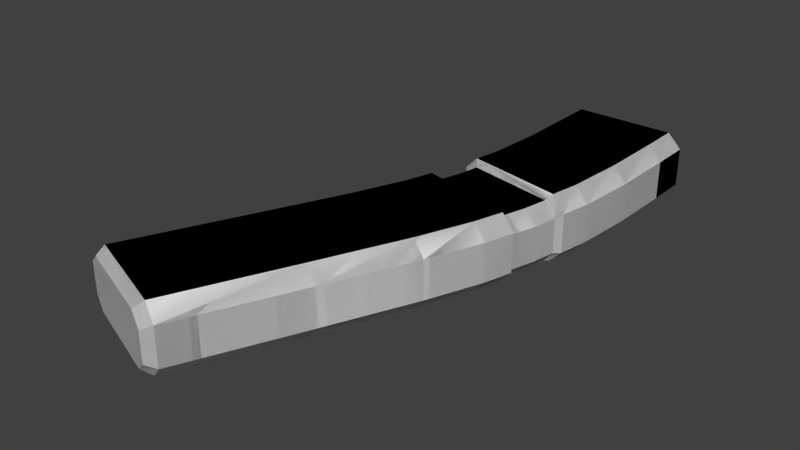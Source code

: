 # Source: a_slaglarge.blend  (saved by Blender 2.76.0; exported with 4.5.12 LTS)
import bpy
from mathutils import Matrix  # noqa: F401  (used for matrix-valued properties, if any)

bpy.ops.wm.read_factory_settings(use_empty=True)
scene = bpy.context.scene
scene.name = 'Scene'

# ---- collections
col_collection_1 = bpy.data.collections.new('Collection 1'); scene.collection.children.link(col_collection_1)

# ---- world
world_world = bpy.data.worlds.new('World'); scene.world = world_world
world_world.color = (0.05088, 0.05088, 0.05088)
world_world.use_sun_shadow = False
world_world.sun_shadow_jitter_overblur = 0.0
world_world.cycles.sampling_method = 'NONE'
world_world.cycles.sample_map_resolution = 256

# ---- meshes
me_cube_000 = bpy.data.meshes.new('Cube.000')
me_cube_000.from_pydata([(0.02205, -0.02815, 0.006475), (0.03229, -0.03079, 0.04517), (-0.0595, -0.007202, 0.01689), (-0.04924, -0.009839, 0.05559), (-0.0595, -0.007202, 0.04517), (0.02188, -0.02811, 0.05559), (-0.04902, -0.009895, 0.006475), (0.03229, -0.03079, 0.01689), (0.04159, 0.009349, 0.01689), (0.03108, 0.01154, 0.05559), (-0.04058, 0.02649, 0.006475), (-0.05118, 0.0287, 0.04517), (0.03124, 0.01151, 0.006475), (-0.0408, 0.02654, 0.05559), (-0.05118, 0.0287, 0.01689), (0.04159, 0.009349, 0.04517), (0.03614, -0.03543, 0.01797), (0.02483, -0.0325, 0.006459), (0.03614, -0.03543, 0.04922), (0.02465, -0.03245, 0.06073), (-0.06524, -0.009221, 0.01797), (-0.05366, -0.01221, 0.006459), (-0.06524, -0.009221, 0.04922), (-0.05391, -0.01215, 0.06073), (0.04712, 0.01198, 0.01797), (0.03568, 0.01434, 0.006459), (0.04712, 0.01198, 0.04922), (0.0355, 0.01438, 0.06073), (-0.05542, 0.03318, 0.01797), (-0.04371, 0.03076, 0.006459), (-0.05542, 0.03318, 0.04922), (-0.04395, 0.03081, 0.06073), (-0.1587, -0.2415, 0.02114), (-0.1485, -0.2454, 0.01197), (-0.1487, -0.2453, 0.05522), (-0.1587, -0.2415, 0.04605), (-0.0373, 0.1716, 0.006459), (-0.04886, 0.1716, 0.01797), (-0.04886, 0.1716, 0.04922), (-0.0373, 0.1716, 0.06073), (-0.07767, -0.272, 0.01197), (-0.06764, -0.2758, 0.02114), (-0.06764, -0.2758, 0.04605), (-0.07783, -0.2719, 0.05522), (0.05588, 0.1716, 0.01797), (0.04434, 0.1716, 0.006459), (0.04434, 0.1716, 0.06073), (0.05588, 0.1716, 0.04922), (-0.1059, -0.1431, 0.06073), (-0.1168, -0.1392, 0.04922), (-0.07602, -0.07484, 0.06073), (-0.08709, -0.07116, 0.04922), (-0.05997, -0.03341, 0.06073), (-0.07123, -0.03022, 0.04922), (-0.04408, 0.008234, 0.05559), (-0.05441, 0.01064, 0.04517), (-0.04007, 0.05251, 0.06073), (-0.05159, 0.05459, 0.04922), (-0.03724, 0.0965, 0.06073), (-0.0488, 0.09794, 0.04922), (-0.04886, 0.1382, 0.04922), (-0.0373, 0.1382, 0.06073), (-0.0373, 0.1382, 0.006459), (-0.04886, 0.1382, 0.01797), (-0.03699, 0.09647, 0.006459), (-0.0488, 0.09794, 0.01797), (-0.03982, 0.05247, 0.006459), (-0.05159, 0.05459, 0.01797), (-0.04386, 0.008182, 0.006475), (-0.05441, 0.01064, 0.01689), (-0.05973, -0.03348, 0.006459), (-0.07123, -0.03022, 0.01797), (-0.07579, -0.07492, 0.006459), (-0.08709, -0.07116, 0.01797), (-0.1168, -0.1392, 0.01797), (-0.1057, -0.1432, 0.006459), (0.04434, 0.1383, 0.06073), (0.05588, 0.1383, 0.04922), (0.04341, 0.08644, 0.06073), (0.05514, 0.08498, 0.04922), (0.03981, 0.03809, 0.06073), (0.05149, 0.03598, 0.04922), (0.02744, -0.008454, 0.05559), (0.03791, -0.0109, 0.04517), (0.01811, -0.05558, 0.06073), (0.02953, -0.05882, 0.04922), (0.001059, -0.1005, 0.06073), (0.01229, -0.1042, 0.04922), (-0.01829, -0.1746, 0.04922), (-0.02937, -0.1707, 0.06073), (-0.0292, -0.1707, 0.006459), (-0.01829, -0.1746, 0.01797), (0.001237, -0.1006, 0.006459), (0.01229, -0.1042, 0.01797), (0.01829, -0.05563, 0.006459), (0.02953, -0.05882, 0.01797), (0.0276, -0.008492, 0.006475), (0.03791, -0.0109, 0.01689), (0.04, 0.03806, 0.006459), (0.05149, 0.03598, 0.01797), (0.0436, 0.08642, 0.006459), (0.05514, 0.08498, 0.01797), (0.05588, 0.1383, 0.01797), (0.04434, 0.1383, 0.006459), (-0.1477, -0.2378, 0.006459), (-0.1587, -0.2337, 0.01797), (-0.07148, -0.2659, 0.06073), (-0.06047, -0.2699, 0.04922), (-0.1479, -0.2377, 0.06073), (-0.1587, -0.2337, 0.04922), (-0.0713, -0.2659, 0.006459), (-0.06047, -0.2699, 0.01797), (-0.0322, 0.1716, 0.05474), (-0.04221, 0.1716, 0.04577), (0.03924, 0.1716, 0.01244), (0.04924, 0.1716, 0.02141), (-0.04221, 0.1716, 0.02141), (-0.0322, 0.1716, 0.01244), (0.04924, 0.1716, 0.04577), (0.03924, 0.1716, 0.05474), (-0.0322, 0.1588, 0.05474), (-0.04221, 0.1588, 0.04577), (0.03924, 0.1588, 0.01244), (0.04924, 0.1588, 0.02141), (-0.04221, 0.1588, 0.02141), (-0.0322, 0.1588, 0.01244), (0.04924, 0.1588, 0.04577), (0.03924, 0.1588, 0.05474)], [], [(62, 36, 45, 103), (47, 77, 102, 44), (108, 34, 43, 106), (60, 38, 37, 63), (107, 42, 41, 111), (38, 39, 112, 113), (51, 53, 71, 73), (4, 55, 69, 2), (30, 57, 67, 28), (57, 59, 65, 67), (59, 60, 63, 65), (64, 62, 103, 100), (42, 43, 34, 35, 32, 33, 40, 41), (77, 79, 101, 102), (75, 72, 92, 90), (72, 70, 94, 92), (6, 68, 96, 0), (29, 66, 98, 25), (66, 64, 100, 98), (49, 51, 73, 74), (79, 81, 99, 101), (15, 83, 97, 8), (18, 85, 95, 16), (85, 87, 93, 95), (87, 88, 91, 93), (12, 25, 24, 8), (104, 75, 90, 110), (48, 108, 106, 89), (50, 48, 89, 86), (61, 39, 38, 60), (104, 33, 32, 105), (106, 43, 42, 107), (103, 45, 44, 102), (108, 48, 49, 109), (48, 50, 51, 49), (50, 52, 53, 51), (3, 54, 55, 4), (31, 56, 57, 30), (56, 58, 59, 57), (58, 61, 60, 59), (36, 62, 63, 37), (62, 64, 65, 63), (64, 66, 67, 65), (10, 68, 69, 14), (21, 70, 71, 20), (70, 72, 73, 71), (72, 75, 74, 73), (46, 76, 77, 47), (76, 78, 79, 77), (78, 80, 81, 79), (9, 82, 83, 15), (19, 84, 85, 18), (84, 86, 87, 85), (86, 89, 88, 87), (110, 90, 91, 111), (90, 92, 93, 91), (92, 94, 95, 93), (0, 96, 97, 7), (25, 98, 99, 24), (98, 100, 101, 99), (100, 103, 102, 101), (109, 49, 74, 105), (80, 27, 26, 81), (66, 29, 28, 67), (13, 31, 30, 11), (81, 26, 24, 99), (10, 29, 25, 12), (11, 30, 28, 14), (94, 17, 16, 95), (5, 19, 18, 1), (6, 21, 20, 2), (52, 23, 22, 53), (52, 50, 86, 84), (1, 18, 16, 7), (70, 21, 17, 94), (53, 22, 20, 71), (55, 11, 14, 69), (68, 10, 12, 96), (54, 13, 11, 55), (27, 9, 15, 26), (29, 10, 14, 28), (96, 12, 8, 97), (26, 15, 8, 24), (83, 1, 7, 97), (68, 6, 2, 69), (82, 5, 1, 83), (17, 0, 7, 16), (23, 3, 4, 22), (21, 6, 0, 17), (22, 4, 2, 20), (35, 109, 105, 32), (40, 110, 111, 41), (34, 108, 109, 35), (89, 106, 107, 88), (75, 104, 105, 74), (33, 104, 110, 40), (88, 107, 111, 91), (116, 113, 121, 124), (45, 36, 117, 114), (44, 45, 114, 115), (46, 47, 118, 119), (47, 44, 115, 118), (37, 38, 113, 116), (36, 37, 116, 117), (122, 127, 126, 123), (117, 116, 124, 125), (113, 112, 120, 121), (114, 117, 125, 122), (119, 118, 126, 127), (115, 114, 122, 123), (118, 115, 123, 126), (120, 127, 122, 125), (121, 120, 125, 124), (31, 13, 9, 27), (119, 127, 120, 112), (54, 3, 5, 82), (56, 31, 27, 80), (13, 54, 82, 9), (39, 61, 76, 46), (61, 58, 78, 76), (58, 56, 80, 78), (23, 52, 84, 19), (46, 119, 112, 39), (3, 23, 19, 5)])
me_cube_000.polygons.foreach_set('use_smooth', [True] * 124)
me_cube_000.use_remesh_preserve_volume = False
me_cube_000.use_remesh_preserve_attributes = False
me_cube_000.use_mirror_vertex_groups = False
me_cube_000.update()
me_cube_001 = bpy.data.meshes.new('Cube.001')
me_cube_001.from_pydata([(0.02205, -0.02815, 0.006475), (0.03229, -0.03079, 0.04517), (-0.0595, -0.007202, 0.01689), (-0.04924, -0.009839, 0.05559), (-0.0595, -0.007202, 0.04517), (0.02188, -0.02811, 0.05559), (-0.04902, -0.009895, 0.006475), (0.03229, -0.03079, 0.01689), (0.04159, 0.009349, 0.01689), (0.03108, 0.01154, 0.05559), (-0.04058, 0.02649, 0.006475), (-0.05118, 0.0287, 0.04517), (0.03124, 0.01151, 0.006475), (-0.0408, 0.02654, 0.05559), (-0.05118, 0.0287, 0.01689), (0.04159, 0.009349, 0.04517), (0.03614, -0.03543, 0.01797), (0.02483, -0.0325, 0.006459), (0.03614, -0.03543, 0.04922), (0.02465, -0.03245, 0.06073), (-0.06524, -0.009221, 0.01797), (-0.05366, -0.01221, 0.006459), (-0.06524, -0.009221, 0.04922), (-0.05391, -0.01215, 0.06073), (0.04712, 0.01198, 0.01797), (0.03568, 0.01434, 0.006459), (0.04712, 0.01198, 0.04922), (0.0355, 0.01438, 0.06073), (-0.05542, 0.03318, 0.01797), (-0.04371, 0.03076, 0.006459), (-0.05542, 0.03318, 0.04922), (-0.04395, 0.03081, 0.06073), (-0.1587, -0.2415, 0.02114), (-0.1485, -0.2454, 0.01197), (-0.1487, -0.2453, 0.05522), (-0.1587, -0.2415, 0.04605), (-0.0373, 0.1716, 0.006459), (-0.04886, 0.1716, 0.01797), (-0.04886, 0.1716, 0.04922), (-0.0373, 0.1716, 0.06073), (-0.07767, -0.272, 0.01197), (-0.06764, -0.2758, 0.02114), (-0.06764, -0.2758, 0.04605), (-0.07783, -0.2719, 0.05522), (0.05588, 0.1716, 0.01797), (0.04434, 0.1716, 0.006459), (0.04434, 0.1716, 0.06073), (0.05588, 0.1716, 0.04922), (-0.1059, -0.1431, 0.06073), (-0.1168, -0.1392, 0.04922), (-0.07602, -0.07484, 0.06073), (-0.08709, -0.07116, 0.04922), (-0.05997, -0.03341, 0.06073), (-0.07123, -0.03022, 0.04922), (-0.04408, 0.008234, 0.05559), (-0.05441, 0.01064, 0.04517), (-0.04007, 0.05251, 0.06073), (-0.05159, 0.05459, 0.04922), (-0.03724, 0.0965, 0.06073), (-0.0488, 0.09794, 0.04922), (-0.04886, 0.1382, 0.04922), (-0.0373, 0.1382, 0.06073), (-0.0373, 0.1382, 0.006459), (-0.04886, 0.1382, 0.01797), (-0.03699, 0.09647, 0.006459), (-0.0488, 0.09794, 0.01797), (-0.03982, 0.05247, 0.006459), (-0.05159, 0.05459, 0.01797), (-0.04386, 0.008182, 0.006475), (-0.05441, 0.01064, 0.01689), (-0.05973, -0.03348, 0.006459), (-0.07123, -0.03022, 0.01797), (-0.07579, -0.07492, 0.006459), (-0.08709, -0.07116, 0.01797), (-0.1168, -0.1392, 0.01797), (-0.1057, -0.1432, 0.006459), (0.04434, 0.1383, 0.06073), (0.05588, 0.1383, 0.04922), (0.04341, 0.08644, 0.06073), (0.05514, 0.08498, 0.04922), (0.03981, 0.03809, 0.06073), (0.05149, 0.03598, 0.04922), (0.02744, -0.008454, 0.05559), (0.03791, -0.0109, 0.04517), (0.01811, -0.05558, 0.06073), (0.02953, -0.05882, 0.04922), (0.001059, -0.1005, 0.06073), (0.01229, -0.1042, 0.04922), (-0.01829, -0.1746, 0.04922), (-0.02937, -0.1707, 0.06073), (-0.0292, -0.1707, 0.006459), (-0.01829, -0.1746, 0.01797), (0.001237, -0.1006, 0.006459), (0.01229, -0.1042, 0.01797), (0.01829, -0.05563, 0.006459), (0.02953, -0.05882, 0.01797), (0.0276, -0.008492, 0.006475), (0.03791, -0.0109, 0.01689), (0.04, 0.03806, 0.006459), (0.05149, 0.03598, 0.01797), (0.0436, 0.08642, 0.006459), (0.05514, 0.08498, 0.01797), (0.05588, 0.1383, 0.01797), (0.04434, 0.1383, 0.006459), (-0.1477, -0.2378, 0.006459), (-0.1587, -0.2337, 0.01797), (-0.07148, -0.2659, 0.06073), (-0.06047, -0.2699, 0.04922), (-0.1479, -0.2377, 0.06073), (-0.1587, -0.2337, 0.04922), (-0.0713, -0.2659, 0.006459), (-0.06047, -0.2699, 0.01797), (-0.0322, 0.1716, 0.05474), (-0.04221, 0.1716, 0.04577), (0.03924, 0.1716, 0.01244), (0.04924, 0.1716, 0.02141), (-0.04221, 0.1716, 0.02141), (-0.0322, 0.1716, 0.01244), (0.04924, 0.1716, 0.04577), (0.03924, 0.1716, 0.05474), (-0.0322, 0.1588, 0.05474), (-0.04221, 0.1588, 0.04577), (0.03924, 0.1588, 0.01244), (0.04924, 0.1588, 0.02141), (-0.04221, 0.1588, 0.02141), (-0.0322, 0.1588, 0.01244), (0.04924, 0.1588, 0.04577), (0.03924, 0.1588, 0.05474)], [], [(62, 36, 45, 103), (47, 77, 102, 44), (108, 34, 43, 106), (60, 38, 37, 63), (107, 42, 41, 111), (38, 39, 112, 113), (51, 53, 71, 73), (4, 55, 69, 2), (30, 57, 67, 28), (57, 59, 65, 67), (59, 60, 63, 65), (64, 62, 103, 100), (42, 43, 34, 35, 32, 33, 40, 41), (77, 79, 101, 102), (75, 72, 92, 90), (72, 70, 94, 92), (6, 68, 96, 0), (29, 66, 98, 25), (66, 64, 100, 98), (49, 51, 73, 74), (79, 81, 99, 101), (15, 83, 97, 8), (18, 85, 95, 16), (85, 87, 93, 95), (87, 88, 91, 93), (12, 25, 24, 8), (104, 75, 90, 110), (48, 108, 106, 89), (50, 48, 89, 86), (61, 39, 38, 60), (104, 33, 32, 105), (106, 43, 42, 107), (103, 45, 44, 102), (108, 48, 49, 109), (48, 50, 51, 49), (50, 52, 53, 51), (3, 54, 55, 4), (31, 56, 57, 30), (56, 58, 59, 57), (58, 61, 60, 59), (36, 62, 63, 37), (62, 64, 65, 63), (64, 66, 67, 65), (10, 68, 69, 14), (21, 70, 71, 20), (70, 72, 73, 71), (72, 75, 74, 73), (46, 76, 77, 47), (76, 78, 79, 77), (78, 80, 81, 79), (9, 82, 83, 15), (19, 84, 85, 18), (84, 86, 87, 85), (86, 89, 88, 87), (110, 90, 91, 111), (90, 92, 93, 91), (92, 94, 95, 93), (0, 96, 97, 7), (25, 98, 99, 24), (98, 100, 101, 99), (100, 103, 102, 101), (109, 49, 74, 105), (80, 27, 26, 81), (66, 29, 28, 67), (13, 31, 30, 11), (81, 26, 24, 99), (10, 29, 25, 12), (11, 30, 28, 14), (94, 17, 16, 95), (5, 19, 18, 1), (6, 21, 20, 2), (52, 23, 22, 53), (52, 50, 86, 84), (1, 18, 16, 7), (70, 21, 17, 94), (53, 22, 20, 71), (55, 11, 14, 69), (68, 10, 12, 96), (54, 13, 11, 55), (27, 9, 15, 26), (29, 10, 14, 28), (96, 12, 8, 97), (26, 15, 8, 24), (83, 1, 7, 97), (68, 6, 2, 69), (82, 5, 1, 83), (17, 0, 7, 16), (23, 3, 4, 22), (21, 6, 0, 17), (22, 4, 2, 20), (35, 109, 105, 32), (40, 110, 111, 41), (34, 108, 109, 35), (89, 106, 107, 88), (75, 104, 105, 74), (33, 104, 110, 40), (88, 107, 111, 91), (116, 113, 121, 124), (45, 36, 117, 114), (44, 45, 114, 115), (46, 47, 118, 119), (47, 44, 115, 118), (37, 38, 113, 116), (36, 37, 116, 117), (122, 127, 126, 123), (117, 116, 124, 125), (113, 112, 120, 121), (114, 117, 125, 122), (119, 118, 126, 127), (115, 114, 122, 123), (118, 115, 123, 126), (120, 127, 122, 125), (121, 120, 125, 124), (31, 13, 9, 27), (119, 127, 120, 112), (54, 3, 5, 82), (56, 31, 27, 80), (13, 54, 82, 9), (39, 61, 76, 46), (61, 58, 78, 76), (58, 56, 80, 78), (23, 52, 84, 19), (46, 119, 112, 39), (3, 23, 19, 5)])
_uv = me_cube_001.uv_layers.new(name='UVMap')
_uv.uv.foreach_set('vector', [0.5306, 0.9048, 0.518, 0.9765, 0.649, 0.9768, 0.6639, 0.8962, 0.6178, 0.05977, 0.5362, 0.05977, 0.5362, 0.008701, 0.6178, 0.008701, 0.05511, 0.3669, 0.05326, 0.3545, 0.1635, 0.3107, 0.1743, 0.3203, 0.5492, 0.06661, 0.6194, 0.06661, 0.6194, 0.01554, 0.5492, 0.01554, 0.02339, 0.06661, 0.01431, 0.06143, 0.01431, 0.02072, 0.02339, 0.01554, 0.2944, 0.2497, 0.2703, 0.2782, 0.2574, 0.2633, 0.2779, 0.2411, 0.1711, 0.06661, 0.2254, 0.06661, 0.2254, 0.01554, 0.1711, 0.01554, 0.2691, 0.06, 0.2983, 0.06, 0.2983, 0.01378, 0.2691, 0.01378, 0.3723, 0.06661, 0.4073, 0.06661, 0.4073, 0.01554, 0.3723, 0.01554, 0.4073, 0.06661, 0.4782, 0.06661, 0.4782, 0.01554, 0.4073, 0.01554, 0.4782, 0.06661, 0.5492, 0.06661, 0.5492, 0.01554, 0.4782, 0.01554, 0.5353, 0.8323, 0.5306, 0.9048, 0.6639, 0.8962, 0.6674, 0.8159, 0.567, 0.2315, 0.5462, 0.2492, 0.4013, 0.2492, 0.3807, 0.2315, 0.3807, 0.1834, 0.4017, 0.1658, 0.5465, 0.1658, 0.567, 0.1834, 0.5382, 0.06661, 0.457, 0.06661, 0.457, 0.01554, 0.5382, 0.01554, 0.4395, 0.4854, 0.4717, 0.5513, 0.598, 0.5092, 0.5692, 0.4567, 0.4717, 0.5513, 0.4824, 0.5802, 0.6103, 0.5438, 0.598, 0.5092, 0.5356, 0.642, 0.5408, 0.6602, 0.6126, 0.6435, 0.6071, 0.6237, 0.5243, 0.7246, 0.5306, 0.7602, 0.6615, 0.7365, 0.6545, 0.6977, 0.5306, 0.7602, 0.5353, 0.8323, 0.6674, 0.8159, 0.6615, 0.7365, 0.1369, 0.06661, 0.1711, 0.06661, 0.1711, 0.01554, 0.1369, 0.01554, 0.457, 0.06661, 0.3769, 0.06661, 0.3769, 0.01554, 0.457, 0.01554, 0.3238, 0.06, 0.298, 0.06, 0.298, 0.01378, 0.3238, 0.01378, 0.2169, 0.06661, 0.1912, 0.06661, 0.1912, 0.01554, 0.2169, 0.01554, 0.1912, 0.06661, 0.1478, 0.06661, 0.1478, 0.01554, 0.1912, 0.01554, 0.1478, 0.06661, 0.07602, 0.06661, 0.07602, 0.01554, 0.1478, 0.01554, 0.6494, 0.7025, 0.6566, 0.7074, 0.6754, 0.704, 0.6665, 0.6994, 0.3961, 0.3192, 0.395, 0.4905, 0.5225, 0.4905, 0.5225, 0.3192, 0.07703, 0.5132, 0.07498, 0.3429, 0.2028, 0.3429, 0.2033, 0.5132, 0.1456, 0.5586, 0.1136, 0.4928, 0.237, 0.4819, 0.2657, 0.5196, 0.2045, 0.9115, 0.1896, 0.9769, 0.171, 0.9768, 0.1856, 0.9127, 0.3697, 0.3482, 0.3678, 0.3359, 0.3513, 0.3429, 0.3518, 0.3557, 0.1797, 0.3284, 0.1689, 0.3189, 0.1854, 0.3119, 0.1975, 0.321, 0.6639, 0.8962, 0.649, 0.9768, 0.6677, 0.9768, 0.6827, 0.895, 0.07498, 0.3429, 0.07703, 0.5132, 0.05805, 0.5132, 0.05606, 0.3429, 0.1136, 0.4928, 0.1456, 0.5586, 0.1275, 0.5646, 0.0958, 0.4996, 0.1456, 0.5586, 0.1719, 0.6264, 0.1535, 0.6316, 0.1275, 0.5646, 0.2188, 0.6741, 0.2233, 0.6899, 0.2143, 0.692, 0.2099, 0.6764, 0.1982, 0.7494, 0.2045, 0.7671, 0.1857, 0.7705, 0.1794, 0.7533, 0.2045, 0.7671, 0.2092, 0.8391, 0.1902, 0.8415, 0.1857, 0.7705, 0.2092, 0.8391, 0.2045, 0.9115, 0.1856, 0.9127, 0.1902, 0.8415, 0.518, 0.9765, 0.5306, 0.9048, 0.5144, 0.906, 0.499, 0.9765, 0.5306, 0.9048, 0.5353, 0.8323, 0.5159, 0.8348, 0.5144, 0.906, 0.5353, 0.8323, 0.5306, 0.7602, 0.5114, 0.7637, 0.5159, 0.8348, 0.5441, 0.6786, 0.5408, 0.6602, 0.5302, 0.6627, 0.5335, 0.6808, 0.4932, 0.6098, 0.4832, 0.5749, 0.4644, 0.5803, 0.4742, 0.6147, 0.4832, 0.5749, 0.4717, 0.5513, 0.4531, 0.5575, 0.4644, 0.5803, 0.4717, 0.5513, 0.4395, 0.4854, 0.4214, 0.4923, 0.4531, 0.5575, 0.3174, 0.9756, 0.3338, 0.9029, 0.3529, 0.9016, 0.3364, 0.9756, 0.3338, 0.9029, 0.3374, 0.8227, 0.3566, 0.8203, 0.3529, 0.9016, 0.3374, 0.8227, 0.3315, 0.7466, 0.3506, 0.7431, 0.3566, 0.8203, 0.2888, 0.6927, 0.2856, 0.6753, 0.2948, 0.6732, 0.298, 0.6908, 0.3012, 0.6111, 0.2928, 0.587, 0.3066, 0.5823, 0.3151, 0.6068, 0.2928, 0.587, 0.2657, 0.5196, 0.2841, 0.5135, 0.3115, 0.5817, 0.2657, 0.5196, 0.237, 0.4819, 0.2551, 0.475, 0.2841, 0.5135, 0.5225, 0.3192, 0.5225, 0.4905, 0.5408, 0.4905, 0.5408, 0.3192, 0.5692, 0.4567, 0.598, 0.5092, 0.613, 0.5048, 0.587, 0.4499, 0.598, 0.5092, 0.6124, 0.5485, 0.6308, 0.5432, 0.613, 0.5048, 0.6071, 0.6237, 0.6126, 0.6435, 0.623, 0.641, 0.6173, 0.6211, 0.6545, 0.6977, 0.6615, 0.7365, 0.6804, 0.7331, 0.6732, 0.6938, 0.6615, 0.7365, 0.6674, 0.8159, 0.6864, 0.8135, 0.6804, 0.7331, 0.6674, 0.8159, 0.6639, 0.8962, 0.6827, 0.895, 0.6864, 0.8135, 0.9877, 0.7267, 0.9877, 0.5586, 0.8119, 0.5586, 0.8119, 0.7267, 0.3315, 0.7466, 0.3244, 0.7256, 0.3434, 0.7217, 0.3506, 0.7431, 0.5306, 0.7602, 0.5243, 0.7246, 0.5051, 0.7286, 0.5114, 0.7637, 0.2033, 0.7246, 0.1982, 0.7316, 0.1794, 0.7355, 0.1863, 0.7281, 0.3769, 0.06661, 0.3416, 0.06661, 0.3416, 0.01554, 0.3769, 0.01554, 0.531, 0.724, 0.5257, 0.7309, 0.6566, 0.7074, 0.6494, 0.7025, 0.3296, 0.06, 0.3341, 0.06661, 0.3341, 0.01554, 0.3296, 0.01378, 0.6124, 0.5485, 0.6231, 0.5864, 0.6417, 0.5816, 0.6308, 0.5432, 0.303, 0.6357, 0.3074, 0.629, 0.3253, 0.6243, 0.3193, 0.6316, 0.4914, 0.6099, 0.4839, 0.6058, 0.4647, 0.6099, 0.474, 0.6136, 0.1719, 0.6264, 0.1789, 0.6474, 0.1604, 0.6522, 0.1535, 0.6316, 0.1719, 0.6264, 0.1456, 0.5586, 0.2657, 0.5196, 0.2928, 0.587, 0.2637, 0.06, 0.2597, 0.06661, 0.2597, 0.01554, 0.2637, 0.01378, 0.4824, 0.5802, 0.4923, 0.615, 0.621, 0.5818, 0.6103, 0.5438, 0.2254, 0.06661, 0.2553, 0.06661, 0.2553, 0.01554, 0.2254, 0.01554, 0.2983, 0.06, 0.3264, 0.06, 0.3264, 0.01378, 0.2983, 0.01378, 0.5408, 0.6602, 0.5441, 0.6786, 0.6163, 0.6636, 0.6126, 0.6435, 0.2233, 0.6899, 0.2262, 0.7058, 0.2171, 0.7077, 0.2143, 0.692, 0.3283, 0.7047, 0.321, 0.7, 0.3383, 0.6964, 0.3473, 0.7007, 0.5257, 0.7309, 0.531, 0.724, 0.5136, 0.7272, 0.5064, 0.7344, 0.6126, 0.6435, 0.6163, 0.6636, 0.6267, 0.6614, 0.623, 0.641, 0.3339, 0.06661, 0.3296, 0.06, 0.3296, 0.01378, 0.3339, 0.01554, 0.298, 0.06, 0.2713, 0.06, 0.2713, 0.01378, 0.298, 0.01378, 0.5408, 0.6602, 0.5356, 0.642, 0.5251, 0.6448, 0.5302, 0.6627, 0.2856, 0.6753, 0.2808, 0.6582, 0.2899, 0.6559, 0.2948, 0.6732, 0.614, 0.5782, 0.6091, 0.5851, 0.6261, 0.5815, 0.6327, 0.5742, 0.1813, 0.6659, 0.1886, 0.6695, 0.1726, 0.6736, 0.1636, 0.6705, 0.4839, 0.6058, 0.4914, 0.6099, 0.6091, 0.5851, 0.614, 0.5782, 0.2597, 0.06661, 0.263, 0.06, 0.263, 0.01378, 0.2597, 0.01554, 0.07643, 0.06143, 0.0892, 0.06661, 0.0892, 0.01554, 0.07643, 0.02072, 0.482, 0.2913, 0.4929, 0.3008, 0.5104, 0.2935, 0.4982, 0.2844, 0.05866, 0.3626, 0.06051, 0.375, 0.04304, 0.3823, 0.04248, 0.3695, 0.2033, 0.5132, 0.2028, 0.3429, 0.222, 0.3429, 0.2226, 0.5132, 0.395, 0.4905, 0.3961, 0.3192, 0.3774, 0.3192, 0.3762, 0.4905, 0.3678, 0.3359, 0.3697, 0.3482, 0.4929, 0.3008, 0.482, 0.2913, 0.9817, 0.557, 0.9817, 0.7271, 0.8096, 0.7271, 0.8096, 0.557, 0.6979, 0.1751, 0.6979, 0.1751, 0.698, 0.1494, 0.698, 0.1494, 0.06716, 0.1364, 0.2697, 0.1364, 0.2569, 0.1512, 0.08004, 0.1512, 0.03281, 0.1641, 0.06716, 0.1364, 0.08004, 0.1512, 0.04926, 0.1727, 0.06762, 0.2782, 0.03281, 0.2489, 0.04926, 0.2404, 0.08044, 0.2633, 0.03281, 0.2489, 0.03281, 0.1641, 0.04926, 0.1727, 0.04926, 0.2404, 0.2944, 0.1649, 0.2944, 0.2497, 0.2779, 0.2411, 0.2779, 0.1734, 0.2697, 0.1364, 0.2944, 0.1649, 0.2779, 0.1734, 0.2569, 0.1512, 0.9002, 0.2765, 0.8998, 0.3512, 0.9193, 0.3354, 0.9193, 0.2924, 0.7265, 0.1751, 0.6979, 0.1751, 0.698, 0.1494, 0.7266, 0.1494, 0.6979, 0.1751, 0.7259, 0.1751, 0.726, 0.1494, 0.698, 0.1494, 0.9282, 0.1754, 0.7265, 0.1751, 0.7266, 0.1494, 0.9282, 0.1497, 0.9277, 0.1754, 0.9562, 0.1755, 0.9563, 0.1498, 0.9278, 0.1497, 0.9562, 0.1755, 0.9282, 0.1754, 0.9282, 0.1497, 0.9563, 0.1498, 0.9562, 0.1755, 0.9562, 0.1755, 0.9563, 0.1498, 0.9563, 0.1498, 0.7619, 0.3512, 0.8998, 0.3512, 0.9002, 0.2765, 0.7623, 0.2765, 0.7428, 0.3354, 0.7619, 0.3512, 0.7623, 0.2765, 0.7428, 0.2924, 0.1982, 0.7316, 0.2033, 0.7246, 0.321, 0.7, 0.3283, 0.7047, 0.9277, 0.1754, 0.9278, 0.1497, 0.726, 0.1494, 0.7259, 0.1751, 0.2233, 0.6899, 0.2188, 0.6741, 0.2808, 0.6582, 0.2856, 0.6753, 0.2045, 0.7671, 0.1982, 0.7494, 0.3244, 0.7256, 0.3315, 0.7466, 0.2262, 0.7058, 0.2233, 0.6899, 0.2856, 0.6753, 0.2888, 0.6927, 0.1896, 0.9769, 0.2045, 0.9115, 0.3338, 0.9029, 0.3174, 0.9756, 0.2045, 0.9115, 0.2092, 0.8391, 0.3374, 0.8227, 0.3338, 0.9029, 0.2092, 0.8391, 0.2045, 0.7671, 0.3315, 0.7466, 0.3374, 0.8227, 0.1789, 0.6475, 0.1719, 0.6264, 0.2928, 0.587, 0.3006, 0.6112, 0.06762, 0.2782, 0.08044, 0.2633, 0.2574, 0.2633, 0.2703, 0.2782, 0.1886, 0.6695, 0.1813, 0.6659, 0.3074, 0.629, 0.303, 0.6357])
me_cube_001.use_remesh_preserve_volume = False
me_cube_001.use_remesh_preserve_attributes = False
me_cube_001.use_mirror_vertex_groups = False
me_cube_001.update()

# ---- objects
ob_slaglarge_shadowmesh = bpy.data.objects.new('slaglarge_shadowmesh', me_cube_000)
ob_slaglarge_mesh = bpy.data.objects.new('slaglarge_mesh', me_cube_001)

# ---- transforms, parenting, visibility, modifiers, constraints
ob_slaglarge_shadowmesh.location = (0.0, 0.0, 0.0)
ob_slaglarge_shadowmesh.lineart.crease_threshold = 0.0
ob_slaglarge_mesh.location = (0.0, 0.0, 0.0)
ob_slaglarge_mesh.lineart.crease_threshold = 0.0

# ---- collection membership
col_collection_1.objects.link(ob_slaglarge_shadowmesh)
col_collection_1.objects.link(ob_slaglarge_mesh)

# ---- scene / render settings (as saved in the file)
scene.frame_start = 1; scene.frame_end = 250; scene.frame_set(1)
scene.render.engine = 'BLENDER_EEVEE_NEXT'
scene.render.resolution_percentage = 50
scene.render.dither_intensity = 0.0
scene.cycles.use_denoising = False
scene.cycles.samples = 10
scene.cycles.sampling_pattern = 'TABULATED_SOBOL'
scene.cycles.light_sampling_threshold = 0.0
scene.cycles.use_adaptive_sampling = False
scene.cycles.use_light_tree = False
scene.cycles.blur_glossy = 0.0
scene.cycles.pixel_filter_type = 'GAUSSIAN'
scene.cycles.sample_clamp_indirect = 0.0
scene.view_settings.view_transform = 'Standard'
bpy.context.view_layer.update()

# ---- added for rendering (the .blend has no active camera and no usable light): camera, sun
cam_auto = bpy.data.cameras.new('AutoCamera')
cam_auto.lens = 50.0
cam_auto.sensor_width = 36.0
cam_auto.clip_end = 1000.0
ob_auto_camera = bpy.data.objects.new('AutoCamera', cam_auto)
scene.collection.objects.link(ob_auto_camera)
ob_auto_camera.location = (0.410363, -0.606255, 0.403031)
ob_auto_camera.rotation_euler = (1.09748, -7.21219e-08, 0.694738)
scene.camera = ob_auto_camera
light_auto_sun = bpy.data.lights.new('AutoSun', 'SUN')
light_auto_sun.energy = 3.0
light_auto_sun.angle = 0.0523599
ob_auto_sun = bpy.data.objects.new('AutoSun', light_auto_sun)
scene.collection.objects.link(ob_auto_sun)
ob_auto_sun.rotation_euler = (0.872665, 0.174533, 0.523599)
bpy.context.view_layer.update()
